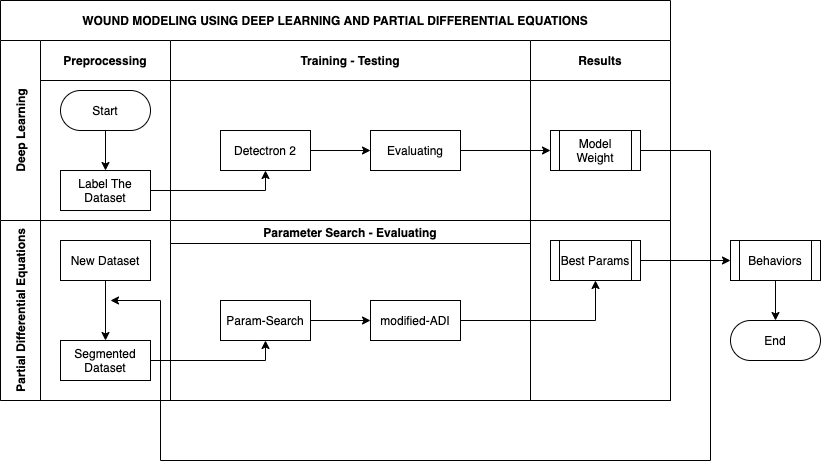

The diagram above was exported from draw.io. Its source (the exported page's mxGraphModel, read from the mxfile embedded in the PNG):
<mxGraphModel dx="1426" dy="769" grid="1" gridSize="10" guides="1" tooltips="1" connect="1" arrows="1" fold="1" page="1" pageScale="1" pageWidth="1100" pageHeight="850" math="0" shadow="0">
  <root>
    <mxCell id="0" />
    <mxCell id="1" parent="0" />
    <mxCell id="owVkD5TB4F0jLEtESjgG-34" value="" style="group" vertex="1" connectable="0" parent="1">
      <mxGeometry x="160" y="180" width="820" height="400" as="geometry" />
    </mxCell>
    <mxCell id="3nuBFxr9cyL0pnOWT2aG-1" value="WOUND MODELING USING DEEP LEARNING AND PARTIAL DIFFERENTIAL EQUATIONS" style="shape=table;childLayout=tableLayout;rowLines=0;columnLines=0;startSize=40;html=1;whiteSpace=wrap;collapsible=0;recursiveResize=0;expand=0;fontStyle=1" parent="owVkD5TB4F0jLEtESjgG-34" vertex="1">
      <mxGeometry width="670" height="400" as="geometry" />
    </mxCell>
    <mxCell id="3nuBFxr9cyL0pnOWT2aG-3" value="Deep Learning&lt;br&gt;" style="swimlane;horizontal=0;points=[[0,0.5],[1,0.5]];portConstraint=eastwest;startSize=40;html=1;whiteSpace=wrap;collapsible=0;recursiveResize=0;expand=0;" parent="3nuBFxr9cyL0pnOWT2aG-1" vertex="1">
      <mxGeometry y="40" width="670" height="180" as="geometry" />
    </mxCell>
    <mxCell id="3nuBFxr9cyL0pnOWT2aG-4" value="Preprocessing" style="swimlane;connectable=0;startSize=40;html=1;whiteSpace=wrap;collapsible=0;recursiveResize=0;expand=0;" parent="3nuBFxr9cyL0pnOWT2aG-3" vertex="1">
      <mxGeometry x="40" width="130" height="180" as="geometry" />
    </mxCell>
    <mxCell id="3nuBFxr9cyL0pnOWT2aG-5" style="edgeStyle=orthogonalEdgeStyle;rounded=0;orthogonalLoop=1;jettySize=auto;html=1;" parent="3nuBFxr9cyL0pnOWT2aG-4" source="3nuBFxr9cyL0pnOWT2aG-6" target="3nuBFxr9cyL0pnOWT2aG-7" edge="1">
      <mxGeometry relative="1" as="geometry" />
    </mxCell>
    <mxCell id="3nuBFxr9cyL0pnOWT2aG-6" value="Start" style="rounded=1;whiteSpace=wrap;html=1;arcSize=50;" parent="3nuBFxr9cyL0pnOWT2aG-4" vertex="1">
      <mxGeometry x="20" y="50" width="90" height="40" as="geometry" />
    </mxCell>
    <mxCell id="3nuBFxr9cyL0pnOWT2aG-7" value="Label The Dataset" style="rounded=0;whiteSpace=wrap;html=1;" parent="3nuBFxr9cyL0pnOWT2aG-4" vertex="1">
      <mxGeometry x="20" y="130" width="90" height="40" as="geometry" />
    </mxCell>
    <mxCell id="3nuBFxr9cyL0pnOWT2aG-8" value="Training - Testing" style="swimlane;connectable=0;startSize=40;html=1;whiteSpace=wrap;collapsible=0;recursiveResize=0;expand=0;" parent="3nuBFxr9cyL0pnOWT2aG-3" vertex="1">
      <mxGeometry x="170" width="360" height="180" as="geometry" />
    </mxCell>
    <mxCell id="owVkD5TB4F0jLEtESjgG-3" style="edgeStyle=orthogonalEdgeStyle;rounded=0;orthogonalLoop=1;jettySize=auto;html=1;entryX=0;entryY=0.5;entryDx=0;entryDy=0;" edge="1" parent="3nuBFxr9cyL0pnOWT2aG-8" source="3nuBFxr9cyL0pnOWT2aG-9" target="3nuBFxr9cyL0pnOWT2aG-10">
      <mxGeometry relative="1" as="geometry" />
    </mxCell>
    <mxCell id="3nuBFxr9cyL0pnOWT2aG-9" value="Detectron 2" style="rounded=0;whiteSpace=wrap;html=1;" parent="3nuBFxr9cyL0pnOWT2aG-8" vertex="1">
      <mxGeometry x="50" y="90" width="90" height="40" as="geometry" />
    </mxCell>
    <mxCell id="3nuBFxr9cyL0pnOWT2aG-10" value="Evaluating" style="rounded=0;whiteSpace=wrap;html=1;" parent="3nuBFxr9cyL0pnOWT2aG-8" vertex="1">
      <mxGeometry x="200" y="90" width="90" height="40" as="geometry" />
    </mxCell>
    <mxCell id="3nuBFxr9cyL0pnOWT2aG-11" value="Results" style="swimlane;connectable=0;startSize=40;html=1;whiteSpace=wrap;collapsible=0;recursiveResize=0;expand=0;" parent="3nuBFxr9cyL0pnOWT2aG-3" vertex="1">
      <mxGeometry x="530" width="140" height="180" as="geometry" />
    </mxCell>
    <mxCell id="owVkD5TB4F0jLEtESjgG-25" value="Model Weight" style="shape=process;whiteSpace=wrap;html=1;backgroundOutline=1;" vertex="1" parent="3nuBFxr9cyL0pnOWT2aG-11">
      <mxGeometry x="20" y="90" width="90" height="40" as="geometry" />
    </mxCell>
    <mxCell id="owVkD5TB4F0jLEtESjgG-2" style="edgeStyle=orthogonalEdgeStyle;rounded=0;orthogonalLoop=1;jettySize=auto;html=1;entryX=0.5;entryY=1;entryDx=0;entryDy=0;exitX=1;exitY=0.5;exitDx=0;exitDy=0;" edge="1" parent="3nuBFxr9cyL0pnOWT2aG-3" source="3nuBFxr9cyL0pnOWT2aG-7" target="3nuBFxr9cyL0pnOWT2aG-9">
      <mxGeometry relative="1" as="geometry">
        <Array as="points">
          <mxPoint x="265" y="150" />
        </Array>
      </mxGeometry>
    </mxCell>
    <mxCell id="owVkD5TB4F0jLEtESjgG-4" style="edgeStyle=orthogonalEdgeStyle;rounded=0;orthogonalLoop=1;jettySize=auto;html=1;entryX=0;entryY=0.5;entryDx=0;entryDy=0;" edge="1" parent="3nuBFxr9cyL0pnOWT2aG-3" source="3nuBFxr9cyL0pnOWT2aG-10" target="owVkD5TB4F0jLEtESjgG-25">
      <mxGeometry relative="1" as="geometry">
        <mxPoint x="510" y="110" as="targetPoint" />
      </mxGeometry>
    </mxCell>
    <mxCell id="3nuBFxr9cyL0pnOWT2aG-15" value="Partial Differential Equations&lt;br&gt;" style="swimlane;horizontal=0;points=[[0,0.5],[1,0.5]];portConstraint=eastwest;startSize=40;html=1;whiteSpace=wrap;collapsible=0;recursiveResize=0;expand=0;" parent="3nuBFxr9cyL0pnOWT2aG-1" vertex="1">
      <mxGeometry y="220" width="670" height="180" as="geometry" />
    </mxCell>
    <mxCell id="3nuBFxr9cyL0pnOWT2aG-16" value="" style="swimlane;connectable=0;startSize=0;html=1;whiteSpace=wrap;collapsible=0;recursiveResize=0;expand=0;" parent="3nuBFxr9cyL0pnOWT2aG-15" vertex="1">
      <mxGeometry x="40" width="130" height="180" as="geometry" />
    </mxCell>
    <mxCell id="owVkD5TB4F0jLEtESjgG-18" style="edgeStyle=orthogonalEdgeStyle;rounded=0;orthogonalLoop=1;jettySize=auto;html=1;entryX=0.5;entryY=0;entryDx=0;entryDy=0;" edge="1" parent="3nuBFxr9cyL0pnOWT2aG-16" source="3nuBFxr9cyL0pnOWT2aG-17" target="owVkD5TB4F0jLEtESjgG-6">
      <mxGeometry relative="1" as="geometry" />
    </mxCell>
    <mxCell id="3nuBFxr9cyL0pnOWT2aG-17" value="New Dataset" style="rounded=0;whiteSpace=wrap;html=1;" parent="3nuBFxr9cyL0pnOWT2aG-16" vertex="1">
      <mxGeometry x="20" y="20" width="90" height="40" as="geometry" />
    </mxCell>
    <mxCell id="owVkD5TB4F0jLEtESjgG-6" value="Segmented Dataset" style="rounded=0;whiteSpace=wrap;html=1;" vertex="1" parent="3nuBFxr9cyL0pnOWT2aG-16">
      <mxGeometry x="20" y="120" width="90" height="40" as="geometry" />
    </mxCell>
    <mxCell id="3nuBFxr9cyL0pnOWT2aG-18" value="" style="swimlane;connectable=0;startSize=0;html=1;whiteSpace=wrap;collapsible=0;recursiveResize=0;expand=0;" parent="3nuBFxr9cyL0pnOWT2aG-15" vertex="1">
      <mxGeometry x="170" width="360" height="180" as="geometry" />
    </mxCell>
    <mxCell id="owVkD5TB4F0jLEtESjgG-17" value="Parameter Search - Evaluating" style="swimlane;" vertex="1" parent="3nuBFxr9cyL0pnOWT2aG-18">
      <mxGeometry width="360" height="180" as="geometry" />
    </mxCell>
    <mxCell id="owVkD5TB4F0jLEtESjgG-21" value="modified-ADI" style="rounded=0;whiteSpace=wrap;html=1;" vertex="1" parent="owVkD5TB4F0jLEtESjgG-17">
      <mxGeometry x="200" y="80" width="90" height="40" as="geometry" />
    </mxCell>
    <mxCell id="owVkD5TB4F0jLEtESjgG-28" style="edgeStyle=orthogonalEdgeStyle;rounded=0;orthogonalLoop=1;jettySize=auto;html=1;entryX=0;entryY=0.5;entryDx=0;entryDy=0;" edge="1" parent="owVkD5TB4F0jLEtESjgG-17" source="owVkD5TB4F0jLEtESjgG-24" target="owVkD5TB4F0jLEtESjgG-21">
      <mxGeometry relative="1" as="geometry" />
    </mxCell>
    <mxCell id="owVkD5TB4F0jLEtESjgG-24" value="Param-Search" style="rounded=0;whiteSpace=wrap;html=1;" vertex="1" parent="owVkD5TB4F0jLEtESjgG-17">
      <mxGeometry x="50" y="80" width="90" height="40" as="geometry" />
    </mxCell>
    <mxCell id="3nuBFxr9cyL0pnOWT2aG-23" value="" style="swimlane;connectable=0;startSize=0;html=1;whiteSpace=wrap;collapsible=0;recursiveResize=0;expand=0;" parent="3nuBFxr9cyL0pnOWT2aG-15" vertex="1">
      <mxGeometry x="530" width="140" height="180" as="geometry" />
    </mxCell>
    <mxCell id="3nuBFxr9cyL0pnOWT2aG-22" value="Best Params" style="shape=process;whiteSpace=wrap;html=1;backgroundOutline=1;" parent="3nuBFxr9cyL0pnOWT2aG-23" vertex="1">
      <mxGeometry x="20" y="20" width="90" height="40" as="geometry" />
    </mxCell>
    <mxCell id="3nuBFxr9cyL0pnOWT2aG-19" value="" style="edgeStyle=orthogonalEdgeStyle;rounded=0;orthogonalLoop=1;jettySize=auto;html=1;exitX=1;exitY=0.5;exitDx=0;exitDy=0;" parent="3nuBFxr9cyL0pnOWT2aG-15" source="owVkD5TB4F0jLEtESjgG-21" target="3nuBFxr9cyL0pnOWT2aG-22" edge="1">
      <mxGeometry relative="1" as="geometry">
        <mxPoint x="520" y="100" as="sourcePoint" />
      </mxGeometry>
    </mxCell>
    <mxCell id="owVkD5TB4F0jLEtESjgG-27" style="edgeStyle=orthogonalEdgeStyle;rounded=0;orthogonalLoop=1;jettySize=auto;html=1;entryX=0.5;entryY=1;entryDx=0;entryDy=0;" edge="1" parent="3nuBFxr9cyL0pnOWT2aG-15" source="owVkD5TB4F0jLEtESjgG-6" target="owVkD5TB4F0jLEtESjgG-24">
      <mxGeometry relative="1" as="geometry" />
    </mxCell>
    <mxCell id="owVkD5TB4F0jLEtESjgG-5" style="edgeStyle=orthogonalEdgeStyle;rounded=0;orthogonalLoop=1;jettySize=auto;html=1;exitX=1;exitY=0.5;exitDx=0;exitDy=0;" edge="1" parent="3nuBFxr9cyL0pnOWT2aG-1" source="owVkD5TB4F0jLEtESjgG-25">
      <mxGeometry relative="1" as="geometry">
        <mxPoint x="660" y="150" as="sourcePoint" />
        <mxPoint x="110" y="300" as="targetPoint" />
        <Array as="points">
          <mxPoint x="710" y="150" />
          <mxPoint x="710" y="460" />
          <mxPoint x="160" y="460" />
          <mxPoint x="160" y="300" />
        </Array>
      </mxGeometry>
    </mxCell>
    <mxCell id="owVkD5TB4F0jLEtESjgG-31" style="edgeStyle=orthogonalEdgeStyle;rounded=0;orthogonalLoop=1;jettySize=auto;html=1;entryX=0.5;entryY=0;entryDx=0;entryDy=0;" edge="1" parent="owVkD5TB4F0jLEtESjgG-34" target="owVkD5TB4F0jLEtESjgG-30">
      <mxGeometry relative="1" as="geometry">
        <mxPoint x="775" y="280" as="sourcePoint" />
      </mxGeometry>
    </mxCell>
    <mxCell id="owVkD5TB4F0jLEtESjgG-26" style="edgeStyle=orthogonalEdgeStyle;rounded=0;orthogonalLoop=1;jettySize=auto;html=1;entryX=0;entryY=0.5;entryDx=0;entryDy=0;" edge="1" parent="owVkD5TB4F0jLEtESjgG-34" source="3nuBFxr9cyL0pnOWT2aG-22">
      <mxGeometry relative="1" as="geometry">
        <mxPoint x="730" y="260" as="targetPoint" />
      </mxGeometry>
    </mxCell>
    <mxCell id="owVkD5TB4F0jLEtESjgG-30" value="End" style="rounded=1;whiteSpace=wrap;html=1;arcSize=50;" vertex="1" parent="owVkD5TB4F0jLEtESjgG-34">
      <mxGeometry x="730" y="320" width="90" height="40" as="geometry" />
    </mxCell>
    <mxCell id="owVkD5TB4F0jLEtESjgG-32" value="Behaviors" style="shape=process;whiteSpace=wrap;html=1;backgroundOutline=1;" vertex="1" parent="owVkD5TB4F0jLEtESjgG-34">
      <mxGeometry x="730" y="240" width="90" height="40" as="geometry" />
    </mxCell>
  </root>
</mxGraphModel>